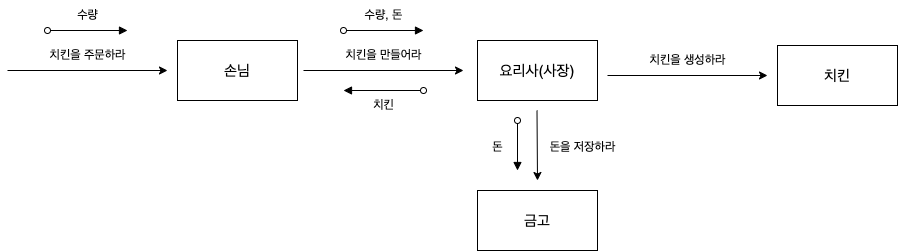

The diagram above was exported from draw.io. Its source (the exported page's mxGraphModel, read from the mxfile embedded in the PNG):
<mxGraphModel dx="954" dy="512" grid="1" gridSize="10" guides="1" tooltips="1" connect="1" arrows="1" fold="1" page="1" pageScale="1" pageWidth="827" pageHeight="1169" math="0" shadow="0">
  <root>
    <mxCell id="0" />
    <mxCell id="1" parent="0" />
    <mxCell id="UZ-qkuw5i79srDhj5Ojc-1" value="" style="endArrow=block;html=1;rounded=0;startArrow=oval;startFill=0;endFill=1;" parent="1" edge="1">
      <mxGeometry width="50" height="50" relative="1" as="geometry">
        <mxPoint x="120" y="220" as="sourcePoint" />
        <mxPoint x="200" y="220" as="targetPoint" />
      </mxGeometry>
    </mxCell>
    <mxCell id="UZ-qkuw5i79srDhj5Ojc-2" value="수량" style="text;html=1;align=center;verticalAlign=middle;resizable=0;points=[];autosize=1;strokeColor=none;fillColor=none;" parent="1" vertex="1">
      <mxGeometry x="140" y="190" width="40" height="30" as="geometry" />
    </mxCell>
    <mxCell id="UZ-qkuw5i79srDhj5Ojc-3" value="" style="endArrow=classic;html=1;rounded=0;" parent="1" edge="1">
      <mxGeometry width="50" height="50" relative="1" as="geometry">
        <mxPoint x="80" y="260" as="sourcePoint" />
        <mxPoint x="240" y="260" as="targetPoint" />
      </mxGeometry>
    </mxCell>
    <mxCell id="UZ-qkuw5i79srDhj5Ojc-4" value="치킨을 주문하라" style="text;html=1;align=center;verticalAlign=middle;resizable=0;points=[];autosize=1;strokeColor=none;fillColor=none;" parent="1" vertex="1">
      <mxGeometry x="110" y="230" width="100" height="30" as="geometry" />
    </mxCell>
    <mxCell id="UZ-qkuw5i79srDhj5Ojc-5" value="&lt;font style=&quot;font-size: 15px;&quot;&gt;손님&lt;/font&gt;" style="rounded=0;whiteSpace=wrap;html=1;" parent="1" vertex="1">
      <mxGeometry x="250" y="230" width="120" height="60" as="geometry" />
    </mxCell>
    <mxCell id="UZ-qkuw5i79srDhj5Ojc-6" value="" style="endArrow=classic;html=1;rounded=0;" parent="1" edge="1">
      <mxGeometry width="50" height="50" relative="1" as="geometry">
        <mxPoint x="376" y="260" as="sourcePoint" />
        <mxPoint x="536" y="260" as="targetPoint" />
      </mxGeometry>
    </mxCell>
    <mxCell id="UZ-qkuw5i79srDhj5Ojc-7" value="치킨을 만들어라" style="text;html=1;align=center;verticalAlign=middle;resizable=0;points=[];autosize=1;strokeColor=none;fillColor=none;" parent="1" vertex="1">
      <mxGeometry x="406" y="230" width="100" height="30" as="geometry" />
    </mxCell>
    <mxCell id="UZ-qkuw5i79srDhj5Ojc-8" value="" style="endArrow=block;html=1;rounded=0;startArrow=oval;startFill=0;endFill=1;" parent="1" edge="1">
      <mxGeometry width="50" height="50" relative="1" as="geometry">
        <mxPoint x="416" y="220" as="sourcePoint" />
        <mxPoint x="496" y="220" as="targetPoint" />
      </mxGeometry>
    </mxCell>
    <mxCell id="UZ-qkuw5i79srDhj5Ojc-9" value="수량, 돈" style="text;html=1;align=center;verticalAlign=middle;resizable=0;points=[];autosize=1;strokeColor=none;fillColor=none;" parent="1" vertex="1">
      <mxGeometry x="426" y="190" width="60" height="30" as="geometry" />
    </mxCell>
    <mxCell id="UZ-qkuw5i79srDhj5Ojc-10" value="" style="endArrow=oval;html=1;rounded=0;startArrow=block;startFill=1;endFill=0;" parent="1" edge="1">
      <mxGeometry width="50" height="50" relative="1" as="geometry">
        <mxPoint x="416" y="280" as="sourcePoint" />
        <mxPoint x="496" y="280" as="targetPoint" />
      </mxGeometry>
    </mxCell>
    <mxCell id="UZ-qkuw5i79srDhj5Ojc-11" value="치킨" style="text;html=1;align=center;verticalAlign=middle;resizable=0;points=[];autosize=1;strokeColor=none;fillColor=none;" parent="1" vertex="1">
      <mxGeometry x="436" y="280" width="40" height="30" as="geometry" />
    </mxCell>
    <mxCell id="UZ-qkuw5i79srDhj5Ojc-12" value="&lt;font style=&quot;font-size: 15px;&quot;&gt;요리사(사장)&lt;/font&gt;" style="rounded=0;whiteSpace=wrap;html=1;" parent="1" vertex="1">
      <mxGeometry x="550" y="230" width="120" height="60" as="geometry" />
    </mxCell>
    <mxCell id="UZ-qkuw5i79srDhj5Ojc-13" value="&lt;font style=&quot;font-size: 15px;&quot;&gt;금고&lt;/font&gt;" style="rounded=0;whiteSpace=wrap;html=1;" parent="1" vertex="1">
      <mxGeometry x="550" y="380" width="120" height="60" as="geometry" />
    </mxCell>
    <mxCell id="UZ-qkuw5i79srDhj5Ojc-14" value="" style="endArrow=classic;html=1;rounded=0;fontSize=15;" parent="1" edge="1">
      <mxGeometry x="-1" y="170" width="50" height="50" relative="1" as="geometry">
        <mxPoint x="609.5" y="300" as="sourcePoint" />
        <mxPoint x="610" y="370" as="targetPoint" />
        <mxPoint y="-10" as="offset" />
      </mxGeometry>
    </mxCell>
    <mxCell id="UZ-qkuw5i79srDhj5Ojc-15" value="" style="endArrow=block;html=1;rounded=0;fontSize=15;endFill=1;startArrow=oval;startFill=0;" parent="1" edge="1">
      <mxGeometry x="-1" y="190" width="50" height="50" relative="1" as="geometry">
        <mxPoint x="590" y="310" as="sourcePoint" />
        <mxPoint x="590" y="360" as="targetPoint" />
        <mxPoint as="offset" />
      </mxGeometry>
    </mxCell>
    <mxCell id="UZ-qkuw5i79srDhj5Ojc-18" value="&lt;font style=&quot;font-size: 12px;&quot;&gt;돈&lt;/font&gt;" style="text;html=1;align=center;verticalAlign=middle;resizable=0;points=[];autosize=1;strokeColor=none;fillColor=none;fontSize=15;" parent="1" vertex="1">
      <mxGeometry x="555" y="320" width="30" height="30" as="geometry" />
    </mxCell>
    <mxCell id="UZ-qkuw5i79srDhj5Ojc-19" value="&lt;font style=&quot;font-size: 12px;&quot;&gt;돈을 저장하라&lt;/font&gt;" style="text;html=1;align=center;verticalAlign=middle;resizable=0;points=[];autosize=1;strokeColor=none;fillColor=none;fontSize=15;" parent="1" vertex="1">
      <mxGeometry x="610" y="320" width="90" height="30" as="geometry" />
    </mxCell>
    <mxCell id="0uPAgnf1K8W1r8f5wB2q-3" value="" style="endArrow=classic;html=1;rounded=0;" edge="1" parent="1">
      <mxGeometry width="50" height="50" relative="1" as="geometry">
        <mxPoint x="680" y="265" as="sourcePoint" />
        <mxPoint x="840" y="265" as="targetPoint" />
      </mxGeometry>
    </mxCell>
    <mxCell id="0uPAgnf1K8W1r8f5wB2q-4" value="치킨을 생성하라" style="text;html=1;align=center;verticalAlign=middle;resizable=0;points=[];autosize=1;strokeColor=none;fillColor=none;" vertex="1" parent="1">
      <mxGeometry x="710" y="235" width="100" height="30" as="geometry" />
    </mxCell>
    <mxCell id="0uPAgnf1K8W1r8f5wB2q-5" value="&lt;font style=&quot;font-size: 15px;&quot;&gt;치킨&lt;/font&gt;" style="rounded=0;whiteSpace=wrap;html=1;" vertex="1" parent="1">
      <mxGeometry x="850" y="235" width="120" height="60" as="geometry" />
    </mxCell>
  </root>
</mxGraphModel>